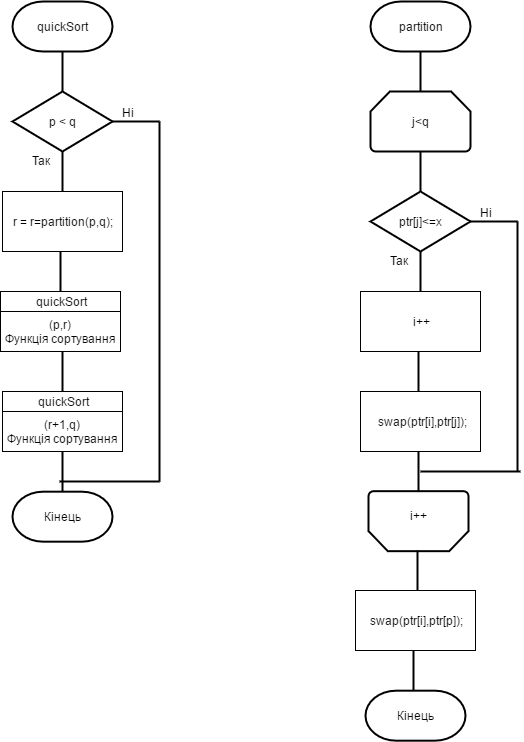

The diagram above was exported from draw.io. Its source (the exported page's mxGraphModel, read from the mxfile embedded in the PNG):
<mxGraphModel dx="1346" dy="589" grid="1" gridSize="10" guides="1" tooltips="1" connect="1" arrows="1" fold="1" page="1" pageScale="1" pageWidth="826" pageHeight="1169" background="#ffffff" math="0" shadow="0">
  <root>
    <mxCell id="0" />
    <mxCell id="1" parent="0" />
    <mxCell id="2" value="quickSort" style="strokeWidth=2;html=1;shape=mxgraph.flowchart.terminator;whiteSpace=wrap;" vertex="1" parent="1">
      <mxGeometry x="42" y="10" width="100" height="50" as="geometry" />
    </mxCell>
    <mxCell id="3" value="" style="line;strokeWidth=2;direction=south;html=1;" vertex="1" parent="1">
      <mxGeometry x="87" y="60" width="10" height="40" as="geometry" />
    </mxCell>
    <mxCell id="4" value="p &amp;lt; q" style="strokeWidth=2;html=1;shape=mxgraph.flowchart.decision;whiteSpace=wrap;" vertex="1" parent="1">
      <mxGeometry x="42" y="100" width="100" height="60" as="geometry" />
    </mxCell>
    <mxCell id="5" value="" style="line;strokeWidth=2;direction=south;html=1;" vertex="1" parent="1">
      <mxGeometry x="87" y="160" width="10" height="40" as="geometry" />
    </mxCell>
    <mxCell id="6" value="" style="line;strokeWidth=2;html=1;" vertex="1" parent="1">
      <mxGeometry x="142" y="125" width="47" height="10" as="geometry" />
    </mxCell>
    <mxCell id="7" value="Ні" style="text;html=1;resizable=0;points=[];autosize=1;align=left;verticalAlign=top;spacingTop=-4;" vertex="1" parent="1">
      <mxGeometry x="150" y="112" width="30" height="20" as="geometry" />
    </mxCell>
    <mxCell id="8" value="Так" style="text;html=1;resizable=0;points=[];autosize=1;align=left;verticalAlign=top;spacingTop=-4;" vertex="1" parent="1">
      <mxGeometry x="60" y="160" width="30" height="20" as="geometry" />
    </mxCell>
    <mxCell id="9" value="r =&amp;nbsp;r=partition(p,q);" style="whiteSpace=wrap;html=1;" vertex="1" parent="1">
      <mxGeometry x="32" y="200" width="120" height="60" as="geometry" />
    </mxCell>
    <mxCell id="10" value="" style="line;strokeWidth=2;direction=south;html=1;" vertex="1" parent="1">
      <mxGeometry x="85" y="260" width="10" height="40" as="geometry" />
    </mxCell>
    <mxCell id="11" value="&lt;div&gt;(p,r)&lt;br&gt;&lt;/div&gt;Функція сортування" style="whiteSpace=wrap;html=1;" vertex="1" parent="1">
      <mxGeometry x="30" y="320" width="120" height="40" as="geometry" />
    </mxCell>
    <mxCell id="12" value="quickSort" style="whiteSpace=wrap;html=1;" vertex="1" parent="1">
      <mxGeometry x="30" y="300" width="120" height="20" as="geometry" />
    </mxCell>
    <mxCell id="13" value="" style="line;strokeWidth=2;direction=south;html=1;" vertex="1" parent="1">
      <mxGeometry x="87" y="360" width="10" height="40" as="geometry" />
    </mxCell>
    <mxCell id="14" value="&lt;div&gt;(r+1,q)&lt;br&gt;&lt;/div&gt;Функція сортування" style="whiteSpace=wrap;html=1;" vertex="1" parent="1">
      <mxGeometry x="32" y="420" width="120" height="40" as="geometry" />
    </mxCell>
    <mxCell id="15" value="quickSort" style="whiteSpace=wrap;html=1;" vertex="1" parent="1">
      <mxGeometry x="32" y="400" width="120" height="20" as="geometry" />
    </mxCell>
    <mxCell id="16" value="" style="line;strokeWidth=2;direction=south;html=1;" vertex="1" parent="1">
      <mxGeometry x="87" y="460" width="10" height="40" as="geometry" />
    </mxCell>
    <mxCell id="17" value="" style="line;strokeWidth=2;direction=south;html=1;" vertex="1" parent="1">
      <mxGeometry x="184" y="130" width="10" height="360" as="geometry" />
    </mxCell>
    <mxCell id="18" value="" style="line;strokeWidth=2;html=1;" vertex="1" parent="1">
      <mxGeometry x="89" y="485" width="100" height="10" as="geometry" />
    </mxCell>
    <mxCell id="20" value="Кінець" style="strokeWidth=2;html=1;shape=mxgraph.flowchart.terminator;whiteSpace=wrap;" vertex="1" parent="1">
      <mxGeometry x="42" y="500.1764705882353" width="100" height="50" as="geometry" />
    </mxCell>
    <mxCell id="21" value="partition" style="strokeWidth=2;html=1;shape=mxgraph.flowchart.terminator;whiteSpace=wrap;" vertex="1" parent="1">
      <mxGeometry x="400" y="10" width="100" height="50" as="geometry" />
    </mxCell>
    <mxCell id="22" value="" style="line;strokeWidth=2;direction=south;html=1;" vertex="1" parent="1">
      <mxGeometry x="445" y="60" width="10" height="40" as="geometry" />
    </mxCell>
    <mxCell id="23" value="j&amp;lt;q" style="strokeWidth=2;html=1;shape=mxgraph.flowchart.loop_limit;whiteSpace=wrap;" vertex="1" parent="1">
      <mxGeometry x="400" y="100" width="100" height="60" as="geometry" />
    </mxCell>
    <mxCell id="24" value="" style="line;strokeWidth=2;direction=south;html=1;" vertex="1" parent="1">
      <mxGeometry x="445" y="160" width="10" height="40" as="geometry" />
    </mxCell>
    <mxCell id="25" value="ptr[j]&amp;lt;=x" style="strokeWidth=2;html=1;shape=mxgraph.flowchart.decision;whiteSpace=wrap;" vertex="1" parent="1">
      <mxGeometry x="400" y="200" width="100" height="60" as="geometry" />
    </mxCell>
    <mxCell id="26" value="" style="line;strokeWidth=2;direction=south;html=1;" vertex="1" parent="1">
      <mxGeometry x="445" y="260" width="10" height="40" as="geometry" />
    </mxCell>
    <mxCell id="27" value="" style="line;strokeWidth=2;html=1;" vertex="1" parent="1">
      <mxGeometry x="500" y="225" width="47" height="10" as="geometry" />
    </mxCell>
    <mxCell id="28" value="Ні" style="text;html=1;resizable=0;points=[];autosize=1;align=left;verticalAlign=top;spacingTop=-4;" vertex="1" parent="1">
      <mxGeometry x="508" y="212" width="30" height="20" as="geometry" />
    </mxCell>
    <mxCell id="29" value="Так" style="text;html=1;resizable=0;points=[];autosize=1;align=left;verticalAlign=top;spacingTop=-4;" vertex="1" parent="1">
      <mxGeometry x="418" y="260" width="30" height="20" as="geometry" />
    </mxCell>
    <mxCell id="30" value="i++" style="whiteSpace=wrap;html=1;" vertex="1" parent="1">
      <mxGeometry x="390" y="300" width="120" height="60" as="geometry" />
    </mxCell>
    <mxCell id="31" value="" style="line;strokeWidth=2;direction=south;html=1;" vertex="1" parent="1">
      <mxGeometry x="443" y="360" width="10" height="40" as="geometry" />
    </mxCell>
    <mxCell id="32" value="&amp;nbsp;swap(ptr[i],ptr[j]);" style="whiteSpace=wrap;html=1;" vertex="1" parent="1">
      <mxGeometry x="390" y="400" width="120" height="60" as="geometry" />
    </mxCell>
    <mxCell id="33" value="" style="line;strokeWidth=2;direction=south;html=1;" vertex="1" parent="1">
      <mxGeometry x="443" y="460" width="10" height="40" as="geometry" />
    </mxCell>
    <mxCell id="34" value="" style="line;strokeWidth=2;direction=south;html=1;" vertex="1" parent="1">
      <mxGeometry x="542" y="230" width="10" height="250" as="geometry" />
    </mxCell>
    <mxCell id="35" value="" style="line;strokeWidth=2;html=1;" vertex="1" parent="1">
      <mxGeometry x="450" y="475" width="100" height="10" as="geometry" />
    </mxCell>
    <mxCell id="37" value="" style="strokeWidth=2;html=1;shape=mxgraph.flowchart.loop_limit;whiteSpace=wrap;direction=west;" vertex="1" parent="1">
      <mxGeometry x="398" y="499.66666666666674" width="100" height="60" as="geometry" />
    </mxCell>
    <mxCell id="38" value="i++" style="text;html=1;resizable=0;points=[];autosize=1;align=left;verticalAlign=top;spacingTop=-4;" vertex="1" parent="1">
      <mxGeometry x="438" y="515" width="30" height="20" as="geometry" />
    </mxCell>
    <mxCell id="39" value="" style="line;strokeWidth=2;direction=south;html=1;" vertex="1" parent="1">
      <mxGeometry x="442" y="559.1666666666667" width="10" height="40" as="geometry" />
    </mxCell>
    <mxCell id="40" value="swap(ptr[i],ptr[p]);" style="whiteSpace=wrap;html=1;" vertex="1" parent="1">
      <mxGeometry x="385" y="599" width="120" height="60" as="geometry" />
    </mxCell>
    <mxCell id="41" value="" style="line;strokeWidth=2;direction=south;html=1;" vertex="1" parent="1">
      <mxGeometry x="438" y="659" width="10" height="40" as="geometry" />
    </mxCell>
    <mxCell id="42" value="Кінець" style="strokeWidth=2;html=1;shape=mxgraph.flowchart.terminator;whiteSpace=wrap;" vertex="1" parent="1">
      <mxGeometry x="395" y="699.1764705882354" width="100" height="50" as="geometry" />
    </mxCell>
  </root>
</mxGraphModel>